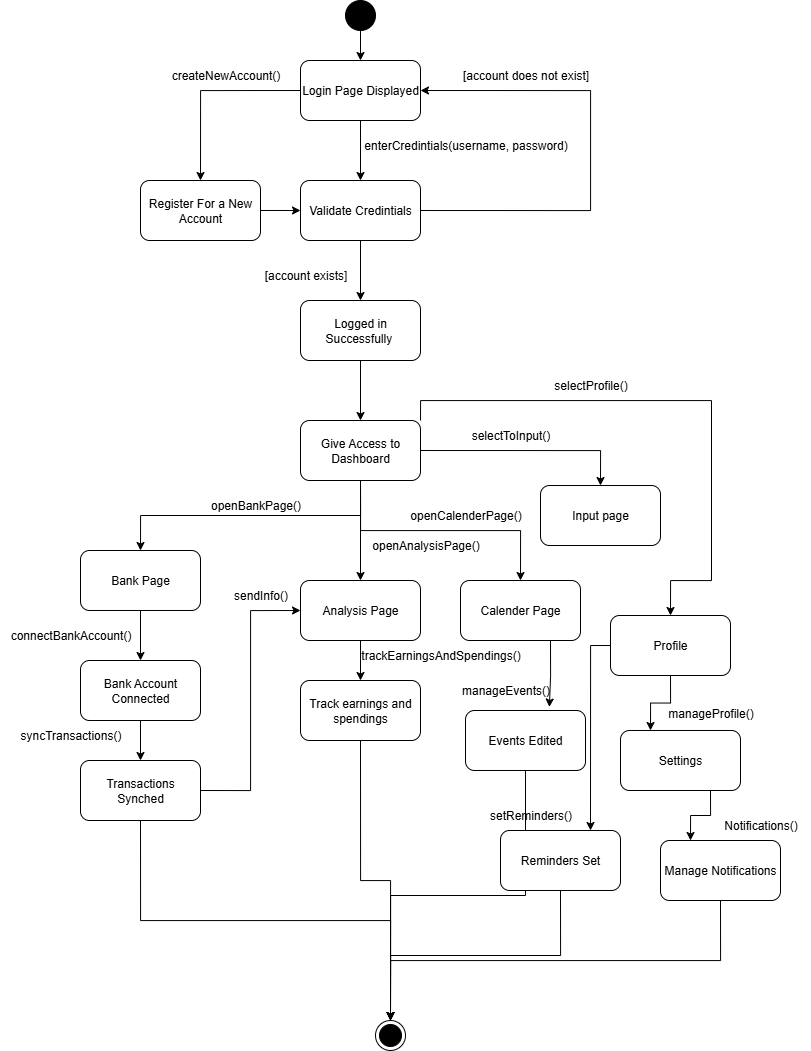

The diagram above was exported from draw.io. Its source (the exported page's mxGraphModel, read from the mxfile embedded in the PNG):
<mxGraphModel dx="1549" dy="1157" grid="1" gridSize="10" guides="1" tooltips="1" connect="1" arrows="1" fold="1" page="1" pageScale="1" pageWidth="850" pageHeight="1100" math="0" shadow="0">
  <root>
    <mxCell id="0" />
    <mxCell id="1" parent="0" />
    <mxCell id="VkK643X0_uDSevVOsKAW-3" style="edgeStyle=orthogonalEdgeStyle;rounded=0;orthogonalLoop=1;jettySize=auto;html=1;exitX=0.5;exitY=1;exitDx=0;exitDy=0;entryX=0.5;entryY=0;entryDx=0;entryDy=0;" edge="1" parent="1" source="VkK643X0_uDSevVOsKAW-1" target="VkK643X0_uDSevVOsKAW-2">
      <mxGeometry relative="1" as="geometry" />
    </mxCell>
    <mxCell id="VkK643X0_uDSevVOsKAW-1" value="" style="ellipse;fillColor=strokeColor;html=1;" vertex="1" parent="1">
      <mxGeometry x="365" y="20" width="30" height="30" as="geometry" />
    </mxCell>
    <mxCell id="fI67OLRSFvG5UmVCzv-8-3" style="edgeStyle=orthogonalEdgeStyle;rounded=0;orthogonalLoop=1;jettySize=auto;html=1;exitX=0.5;exitY=1;exitDx=0;exitDy=0;entryX=0.5;entryY=0;entryDx=0;entryDy=0;" edge="1" parent="1" source="VkK643X0_uDSevVOsKAW-2" target="fI67OLRSFvG5UmVCzv-8-1">
      <mxGeometry relative="1" as="geometry" />
    </mxCell>
    <mxCell id="fI67OLRSFvG5UmVCzv-8-8" style="edgeStyle=orthogonalEdgeStyle;rounded=0;orthogonalLoop=1;jettySize=auto;html=1;exitX=0;exitY=0.5;exitDx=0;exitDy=0;entryX=0.5;entryY=0;entryDx=0;entryDy=0;" edge="1" parent="1" source="VkK643X0_uDSevVOsKAW-2" target="JuKpr60L9NFlzaHGwmxA-8">
      <mxGeometry relative="1" as="geometry" />
    </mxCell>
    <mxCell id="VkK643X0_uDSevVOsKAW-2" value="Login Page Displayed" style="rounded=1;whiteSpace=wrap;html=1;" vertex="1" parent="1">
      <mxGeometry x="320" y="80" width="120" height="60" as="geometry" />
    </mxCell>
    <mxCell id="JuKpr60L9NFlzaHGwmxA-11" style="edgeStyle=orthogonalEdgeStyle;rounded=0;orthogonalLoop=1;jettySize=auto;html=1;exitX=0.5;exitY=1;exitDx=0;exitDy=0;entryX=0.5;entryY=1;entryDx=0;entryDy=0;" edge="1" parent="1" source="JuKpr60L9NFlzaHGwmxA-5" target="JuKpr60L9NFlzaHGwmxA-12">
      <mxGeometry relative="1" as="geometry">
        <mxPoint x="370" y="520" as="targetPoint" />
      </mxGeometry>
    </mxCell>
    <mxCell id="JuKpr60L9NFlzaHGwmxA-5" value="Logged in Successfully&amp;nbsp;" style="rounded=1;whiteSpace=wrap;html=1;" vertex="1" parent="1">
      <mxGeometry x="320" y="320" width="120" height="60" as="geometry" />
    </mxCell>
    <mxCell id="JuKpr60L9NFlzaHGwmxA-6" value="[account exists]" style="text;html=1;align=center;verticalAlign=middle;resizable=0;points=[];autosize=1;strokeColor=none;fillColor=none;" vertex="1" parent="1">
      <mxGeometry x="270" y="280" width="110" height="30" as="geometry" />
    </mxCell>
    <mxCell id="fI67OLRSFvG5UmVCzv-8-10" style="edgeStyle=orthogonalEdgeStyle;rounded=0;orthogonalLoop=1;jettySize=auto;html=1;exitX=1;exitY=0.5;exitDx=0;exitDy=0;entryX=0;entryY=0.5;entryDx=0;entryDy=0;" edge="1" parent="1" source="JuKpr60L9NFlzaHGwmxA-8" target="fI67OLRSFvG5UmVCzv-8-1">
      <mxGeometry relative="1" as="geometry" />
    </mxCell>
    <mxCell id="JuKpr60L9NFlzaHGwmxA-8" value="Register For a New Account" style="rounded=1;whiteSpace=wrap;html=1;" vertex="1" parent="1">
      <mxGeometry x="160" y="200" width="120" height="60" as="geometry" />
    </mxCell>
    <mxCell id="JuKpr60L9NFlzaHGwmxA-9" value="[account does not exist]" style="text;html=1;align=center;verticalAlign=middle;resizable=0;points=[];autosize=1;strokeColor=none;fillColor=none;" vertex="1" parent="1">
      <mxGeometry x="470" y="80" width="150" height="30" as="geometry" />
    </mxCell>
    <mxCell id="BtmD8oiBMzgdxaSrED8o-6" style="edgeStyle=orthogonalEdgeStyle;rounded=0;orthogonalLoop=1;jettySize=auto;html=1;exitX=0.5;exitY=0;exitDx=0;exitDy=0;entryX=0.5;entryY=0;entryDx=0;entryDy=0;" edge="1" parent="1" source="JuKpr60L9NFlzaHGwmxA-12" target="BtmD8oiBMzgdxaSrED8o-2">
      <mxGeometry relative="1" as="geometry" />
    </mxCell>
    <mxCell id="A-L09N2l_Zbwhcdjuxwh-2" style="edgeStyle=orthogonalEdgeStyle;rounded=0;orthogonalLoop=1;jettySize=auto;html=1;exitX=0.5;exitY=0;exitDx=0;exitDy=0;entryX=0.5;entryY=0;entryDx=0;entryDy=0;" edge="1" parent="1" source="JuKpr60L9NFlzaHGwmxA-12" target="A-L09N2l_Zbwhcdjuxwh-1">
      <mxGeometry relative="1" as="geometry" />
    </mxCell>
    <mxCell id="A-L09N2l_Zbwhcdjuxwh-6" style="edgeStyle=orthogonalEdgeStyle;rounded=0;orthogonalLoop=1;jettySize=auto;html=1;exitX=0.5;exitY=0;exitDx=0;exitDy=0;entryX=0.5;entryY=0;entryDx=0;entryDy=0;" edge="1" parent="1" source="JuKpr60L9NFlzaHGwmxA-12" target="A-L09N2l_Zbwhcdjuxwh-5">
      <mxGeometry relative="1" as="geometry" />
    </mxCell>
    <mxCell id="A-L09N2l_Zbwhcdjuxwh-20" style="edgeStyle=orthogonalEdgeStyle;rounded=0;orthogonalLoop=1;jettySize=auto;html=1;exitX=0;exitY=0.5;exitDx=0;exitDy=0;entryX=0.5;entryY=0;entryDx=0;entryDy=0;" edge="1" parent="1" source="JuKpr60L9NFlzaHGwmxA-12" target="A-L09N2l_Zbwhcdjuxwh-19">
      <mxGeometry relative="1" as="geometry" />
    </mxCell>
    <mxCell id="IJhOduzZKyrrViRIaua3-6" style="edgeStyle=orthogonalEdgeStyle;rounded=0;orthogonalLoop=1;jettySize=auto;html=1;exitX=0;exitY=1;exitDx=0;exitDy=0;entryX=0.5;entryY=0;entryDx=0;entryDy=0;" edge="1" parent="1" source="JuKpr60L9NFlzaHGwmxA-12" target="IJhOduzZKyrrViRIaua3-7">
      <mxGeometry relative="1" as="geometry">
        <mxPoint x="730" y="610" as="targetPoint" />
        <Array as="points">
          <mxPoint x="440" y="420" />
          <mxPoint x="731" y="420" />
          <mxPoint x="731" y="600" />
          <mxPoint x="690" y="600" />
        </Array>
      </mxGeometry>
    </mxCell>
    <mxCell id="JuKpr60L9NFlzaHGwmxA-12" value="Give Access to Dashboard" style="rounded=1;whiteSpace=wrap;html=1;direction=west;" vertex="1" parent="1">
      <mxGeometry x="320" y="440" width="120" height="60" as="geometry" />
    </mxCell>
    <mxCell id="A-L09N2l_Zbwhcdjuxwh-9" style="edgeStyle=orthogonalEdgeStyle;rounded=0;orthogonalLoop=1;jettySize=auto;html=1;exitX=0.5;exitY=1;exitDx=0;exitDy=0;entryX=0.5;entryY=0;entryDx=0;entryDy=0;" edge="1" parent="1" source="BtmD8oiBMzgdxaSrED8o-2" target="A-L09N2l_Zbwhcdjuxwh-8">
      <mxGeometry relative="1" as="geometry" />
    </mxCell>
    <mxCell id="BtmD8oiBMzgdxaSrED8o-2" value="Bank Page" style="rounded=1;whiteSpace=wrap;html=1;" vertex="1" parent="1">
      <mxGeometry x="100" y="570" width="120" height="60" as="geometry" />
    </mxCell>
    <mxCell id="BtmD8oiBMzgdxaSrED8o-4" value="openBankPage()" style="text;html=1;align=center;verticalAlign=middle;resizable=0;points=[];autosize=1;strokeColor=none;fillColor=none;" vertex="1" parent="1">
      <mxGeometry x="220" y="510" width="110" height="30" as="geometry" />
    </mxCell>
    <mxCell id="fI67OLRSFvG5UmVCzv-8-5" style="edgeStyle=orthogonalEdgeStyle;rounded=0;orthogonalLoop=1;jettySize=auto;html=1;exitX=0.5;exitY=1;exitDx=0;exitDy=0;entryX=0.5;entryY=0;entryDx=0;entryDy=0;" edge="1" parent="1" source="fI67OLRSFvG5UmVCzv-8-1" target="JuKpr60L9NFlzaHGwmxA-5">
      <mxGeometry relative="1" as="geometry" />
    </mxCell>
    <mxCell id="fI67OLRSFvG5UmVCzv-8-11" style="edgeStyle=orthogonalEdgeStyle;rounded=0;orthogonalLoop=1;jettySize=auto;html=1;exitX=1;exitY=0.5;exitDx=0;exitDy=0;entryX=1;entryY=0.5;entryDx=0;entryDy=0;" edge="1" parent="1" source="fI67OLRSFvG5UmVCzv-8-1" target="VkK643X0_uDSevVOsKAW-2">
      <mxGeometry relative="1" as="geometry">
        <Array as="points">
          <mxPoint x="610" y="230" />
          <mxPoint x="610" y="110" />
        </Array>
      </mxGeometry>
    </mxCell>
    <mxCell id="fI67OLRSFvG5UmVCzv-8-1" value="Validate Credintials" style="rounded=1;whiteSpace=wrap;html=1;" vertex="1" parent="1">
      <mxGeometry x="320" y="200" width="120" height="60" as="geometry" />
    </mxCell>
    <mxCell id="fI67OLRSFvG5UmVCzv-8-4" value="enterCredintials(username, password)" style="text;html=1;align=center;verticalAlign=middle;resizable=0;points=[];autosize=1;strokeColor=none;fillColor=none;" vertex="1" parent="1">
      <mxGeometry x="370" y="150" width="230" height="30" as="geometry" />
    </mxCell>
    <mxCell id="fI67OLRSFvG5UmVCzv-8-9" value="createNewAccount()" style="text;html=1;align=center;verticalAlign=middle;resizable=0;points=[];autosize=1;strokeColor=none;fillColor=none;" vertex="1" parent="1">
      <mxGeometry x="180" y="80" width="130" height="30" as="geometry" />
    </mxCell>
    <mxCell id="A-L09N2l_Zbwhcdjuxwh-17" style="edgeStyle=orthogonalEdgeStyle;rounded=0;orthogonalLoop=1;jettySize=auto;html=1;exitX=0.5;exitY=1;exitDx=0;exitDy=0;entryX=0.5;entryY=0;entryDx=0;entryDy=0;" edge="1" parent="1" source="A-L09N2l_Zbwhcdjuxwh-1" target="A-L09N2l_Zbwhcdjuxwh-14">
      <mxGeometry relative="1" as="geometry" />
    </mxCell>
    <mxCell id="A-L09N2l_Zbwhcdjuxwh-1" value="Analysis Page" style="rounded=1;whiteSpace=wrap;html=1;" vertex="1" parent="1">
      <mxGeometry x="320" y="600" width="120" height="60" as="geometry" />
    </mxCell>
    <mxCell id="A-L09N2l_Zbwhcdjuxwh-3" value="openAnalysisPage()" style="text;html=1;align=center;verticalAlign=middle;resizable=0;points=[];autosize=1;strokeColor=none;fillColor=none;" vertex="1" parent="1">
      <mxGeometry x="380" y="550" width="130" height="30" as="geometry" />
    </mxCell>
    <mxCell id="IJhOduzZKyrrViRIaua3-3" style="edgeStyle=orthogonalEdgeStyle;rounded=0;orthogonalLoop=1;jettySize=auto;html=1;exitX=0.75;exitY=1;exitDx=0;exitDy=0;entryX=0.699;entryY=-0.058;entryDx=0;entryDy=0;entryPerimeter=0;" edge="1" parent="1" source="A-L09N2l_Zbwhcdjuxwh-5" target="IJhOduzZKyrrViRIaua3-4">
      <mxGeometry relative="1" as="geometry">
        <mxPoint x="570.0869565217392" y="710" as="targetPoint" />
      </mxGeometry>
    </mxCell>
    <mxCell id="A-L09N2l_Zbwhcdjuxwh-5" value="Calender Page" style="rounded=1;whiteSpace=wrap;html=1;" vertex="1" parent="1">
      <mxGeometry x="480" y="600" width="120" height="60" as="geometry" />
    </mxCell>
    <mxCell id="A-L09N2l_Zbwhcdjuxwh-7" value="openCalenderPage()" style="text;html=1;align=center;verticalAlign=middle;resizable=0;points=[];autosize=1;strokeColor=none;fillColor=none;" vertex="1" parent="1">
      <mxGeometry x="420" y="520" width="130" height="30" as="geometry" />
    </mxCell>
    <mxCell id="A-L09N2l_Zbwhcdjuxwh-13" style="edgeStyle=orthogonalEdgeStyle;rounded=0;orthogonalLoop=1;jettySize=auto;html=1;exitX=0.5;exitY=1;exitDx=0;exitDy=0;entryX=0.5;entryY=0;entryDx=0;entryDy=0;" edge="1" parent="1" source="A-L09N2l_Zbwhcdjuxwh-8" target="A-L09N2l_Zbwhcdjuxwh-12">
      <mxGeometry relative="1" as="geometry" />
    </mxCell>
    <mxCell id="A-L09N2l_Zbwhcdjuxwh-8" value="Bank Account Connected" style="rounded=1;whiteSpace=wrap;html=1;" vertex="1" parent="1">
      <mxGeometry x="100" y="680" width="120" height="60" as="geometry" />
    </mxCell>
    <mxCell id="A-L09N2l_Zbwhcdjuxwh-10" value="connectBankAccount()" style="text;html=1;align=center;verticalAlign=middle;resizable=0;points=[];autosize=1;strokeColor=none;fillColor=none;" vertex="1" parent="1">
      <mxGeometry x="20" y="640" width="140" height="30" as="geometry" />
    </mxCell>
    <mxCell id="A-L09N2l_Zbwhcdjuxwh-11" value="syncTransactions()" style="text;html=1;align=center;verticalAlign=middle;resizable=0;points=[];autosize=1;strokeColor=none;fillColor=none;" vertex="1" parent="1">
      <mxGeometry x="30" y="740" width="120" height="30" as="geometry" />
    </mxCell>
    <mxCell id="A-L09N2l_Zbwhcdjuxwh-22" style="edgeStyle=orthogonalEdgeStyle;rounded=0;orthogonalLoop=1;jettySize=auto;html=1;exitX=1;exitY=0.5;exitDx=0;exitDy=0;entryX=0;entryY=0.5;entryDx=0;entryDy=0;" edge="1" parent="1" source="A-L09N2l_Zbwhcdjuxwh-12" target="A-L09N2l_Zbwhcdjuxwh-1">
      <mxGeometry relative="1" as="geometry" />
    </mxCell>
    <mxCell id="IJhOduzZKyrrViRIaua3-19" style="edgeStyle=orthogonalEdgeStyle;rounded=0;orthogonalLoop=1;jettySize=auto;html=1;exitX=0.5;exitY=1;exitDx=0;exitDy=0;entryX=0.5;entryY=0;entryDx=0;entryDy=0;" edge="1" parent="1" source="A-L09N2l_Zbwhcdjuxwh-12" target="IJhOduzZKyrrViRIaua3-18">
      <mxGeometry relative="1" as="geometry" />
    </mxCell>
    <mxCell id="A-L09N2l_Zbwhcdjuxwh-12" value="Transactions Synched" style="rounded=1;whiteSpace=wrap;html=1;" vertex="1" parent="1">
      <mxGeometry x="100" y="780" width="120" height="60" as="geometry" />
    </mxCell>
    <mxCell id="IJhOduzZKyrrViRIaua3-21" style="edgeStyle=orthogonalEdgeStyle;rounded=0;orthogonalLoop=1;jettySize=auto;html=1;exitX=0.5;exitY=1;exitDx=0;exitDy=0;entryX=0.5;entryY=0;entryDx=0;entryDy=0;" edge="1" parent="1" source="A-L09N2l_Zbwhcdjuxwh-14" target="IJhOduzZKyrrViRIaua3-18">
      <mxGeometry relative="1" as="geometry" />
    </mxCell>
    <mxCell id="A-L09N2l_Zbwhcdjuxwh-14" value="Track earnings and spendings" style="rounded=1;whiteSpace=wrap;html=1;" vertex="1" parent="1">
      <mxGeometry x="320" y="700" width="120" height="60" as="geometry" />
    </mxCell>
    <mxCell id="A-L09N2l_Zbwhcdjuxwh-16" value="trackEarningsAndSpendings()" style="text;html=1;align=center;verticalAlign=middle;resizable=0;points=[];autosize=1;strokeColor=none;fillColor=none;" vertex="1" parent="1">
      <mxGeometry x="370" y="660" width="180" height="30" as="geometry" />
    </mxCell>
    <mxCell id="A-L09N2l_Zbwhcdjuxwh-19" value="Input page" style="rounded=1;whiteSpace=wrap;html=1;" vertex="1" parent="1">
      <mxGeometry x="560" y="505" width="120" height="60" as="geometry" />
    </mxCell>
    <mxCell id="A-L09N2l_Zbwhcdjuxwh-21" value="selectToInput()" style="text;html=1;align=center;verticalAlign=middle;resizable=0;points=[];autosize=1;strokeColor=none;fillColor=none;" vertex="1" parent="1">
      <mxGeometry x="480" y="440" width="100" height="30" as="geometry" />
    </mxCell>
    <mxCell id="IJhOduzZKyrrViRIaua3-1" value="sendInfo()" style="text;html=1;align=center;verticalAlign=middle;resizable=0;points=[];autosize=1;strokeColor=none;fillColor=none;" vertex="1" parent="1">
      <mxGeometry x="240" y="600" width="80" height="30" as="geometry" />
    </mxCell>
    <mxCell id="IJhOduzZKyrrViRIaua3-24" style="edgeStyle=orthogonalEdgeStyle;rounded=0;orthogonalLoop=1;jettySize=auto;html=1;exitX=0.5;exitY=1;exitDx=0;exitDy=0;entryX=0.5;entryY=0;entryDx=0;entryDy=0;" edge="1" parent="1" source="IJhOduzZKyrrViRIaua3-4" target="IJhOduzZKyrrViRIaua3-18">
      <mxGeometry relative="1" as="geometry" />
    </mxCell>
    <mxCell id="IJhOduzZKyrrViRIaua3-4" value="Events Edited" style="rounded=1;whiteSpace=wrap;html=1;" vertex="1" parent="1">
      <mxGeometry x="485" y="730" width="120" height="60" as="geometry" />
    </mxCell>
    <mxCell id="IJhOduzZKyrrViRIaua3-5" value="manageEvents()" style="text;html=1;align=center;verticalAlign=middle;resizable=0;points=[];autosize=1;strokeColor=none;fillColor=none;" vertex="1" parent="1">
      <mxGeometry x="470" y="695" width="110" height="30" as="geometry" />
    </mxCell>
    <mxCell id="IJhOduzZKyrrViRIaua3-10" style="edgeStyle=orthogonalEdgeStyle;rounded=0;orthogonalLoop=1;jettySize=auto;html=1;exitX=0.5;exitY=1;exitDx=0;exitDy=0;entryX=0.25;entryY=0;entryDx=0;entryDy=0;" edge="1" parent="1" source="IJhOduzZKyrrViRIaua3-7" target="IJhOduzZKyrrViRIaua3-9">
      <mxGeometry relative="1" as="geometry" />
    </mxCell>
    <mxCell id="IJhOduzZKyrrViRIaua3-7" value="Profile" style="rounded=1;whiteSpace=wrap;html=1;" vertex="1" parent="1">
      <mxGeometry x="630" y="635" width="120" height="60" as="geometry" />
    </mxCell>
    <mxCell id="IJhOduzZKyrrViRIaua3-8" value="selectProfile()" style="text;html=1;align=center;verticalAlign=middle;resizable=0;points=[];autosize=1;strokeColor=none;fillColor=none;" vertex="1" parent="1">
      <mxGeometry x="560" y="390" width="100" height="30" as="geometry" />
    </mxCell>
    <mxCell id="IJhOduzZKyrrViRIaua3-13" style="edgeStyle=orthogonalEdgeStyle;rounded=0;orthogonalLoop=1;jettySize=auto;html=1;exitX=0;exitY=0.5;exitDx=0;exitDy=0;entryX=0.75;entryY=0;entryDx=0;entryDy=0;" edge="1" parent="1" source="IJhOduzZKyrrViRIaua3-7" target="IJhOduzZKyrrViRIaua3-12">
      <mxGeometry relative="1" as="geometry" />
    </mxCell>
    <mxCell id="IJhOduzZKyrrViRIaua3-16" style="edgeStyle=orthogonalEdgeStyle;rounded=0;orthogonalLoop=1;jettySize=auto;html=1;exitX=0.75;exitY=1;exitDx=0;exitDy=0;entryX=0.25;entryY=0;entryDx=0;entryDy=0;" edge="1" parent="1" source="IJhOduzZKyrrViRIaua3-9" target="IJhOduzZKyrrViRIaua3-15">
      <mxGeometry relative="1" as="geometry" />
    </mxCell>
    <mxCell id="IJhOduzZKyrrViRIaua3-9" value="Settings" style="rounded=1;whiteSpace=wrap;html=1;" vertex="1" parent="1">
      <mxGeometry x="640" y="750" width="120" height="60" as="geometry" />
    </mxCell>
    <mxCell id="IJhOduzZKyrrViRIaua3-11" value="manageProfile()" style="text;html=1;align=center;verticalAlign=middle;resizable=0;points=[];autosize=1;strokeColor=none;fillColor=none;" vertex="1" parent="1">
      <mxGeometry x="675" y="718" width="110" height="30" as="geometry" />
    </mxCell>
    <mxCell id="IJhOduzZKyrrViRIaua3-22" style="edgeStyle=orthogonalEdgeStyle;rounded=0;orthogonalLoop=1;jettySize=auto;html=1;exitX=0.5;exitY=1;exitDx=0;exitDy=0;entryX=0.5;entryY=0;entryDx=0;entryDy=0;" edge="1" parent="1" source="IJhOduzZKyrrViRIaua3-12" target="IJhOduzZKyrrViRIaua3-18">
      <mxGeometry relative="1" as="geometry" />
    </mxCell>
    <mxCell id="IJhOduzZKyrrViRIaua3-12" value="Reminders Set" style="rounded=1;whiteSpace=wrap;html=1;" vertex="1" parent="1">
      <mxGeometry x="520" y="850" width="120" height="60" as="geometry" />
    </mxCell>
    <mxCell id="IJhOduzZKyrrViRIaua3-14" value="setReminders()" style="text;html=1;align=center;verticalAlign=middle;resizable=0;points=[];autosize=1;strokeColor=none;fillColor=none;" vertex="1" parent="1">
      <mxGeometry x="495" y="820" width="110" height="30" as="geometry" />
    </mxCell>
    <mxCell id="IJhOduzZKyrrViRIaua3-23" style="edgeStyle=orthogonalEdgeStyle;rounded=0;orthogonalLoop=1;jettySize=auto;html=1;exitX=0.5;exitY=1;exitDx=0;exitDy=0;entryX=0.5;entryY=0;entryDx=0;entryDy=0;" edge="1" parent="1" source="IJhOduzZKyrrViRIaua3-15" target="IJhOduzZKyrrViRIaua3-18">
      <mxGeometry relative="1" as="geometry" />
    </mxCell>
    <mxCell id="IJhOduzZKyrrViRIaua3-15" value="Manage Notifications" style="rounded=1;whiteSpace=wrap;html=1;" vertex="1" parent="1">
      <mxGeometry x="680" y="860" width="120" height="60" as="geometry" />
    </mxCell>
    <mxCell id="IJhOduzZKyrrViRIaua3-17" value="Notifications()" style="text;html=1;align=center;verticalAlign=middle;resizable=0;points=[];autosize=1;strokeColor=none;fillColor=none;" vertex="1" parent="1">
      <mxGeometry x="730" y="830" width="100" height="30" as="geometry" />
    </mxCell>
    <mxCell id="IJhOduzZKyrrViRIaua3-18" value="" style="ellipse;html=1;shape=endState;fillColor=strokeColor;" vertex="1" parent="1">
      <mxGeometry x="395" y="1040" width="30" height="30" as="geometry" />
    </mxCell>
  </root>
</mxGraphModel>